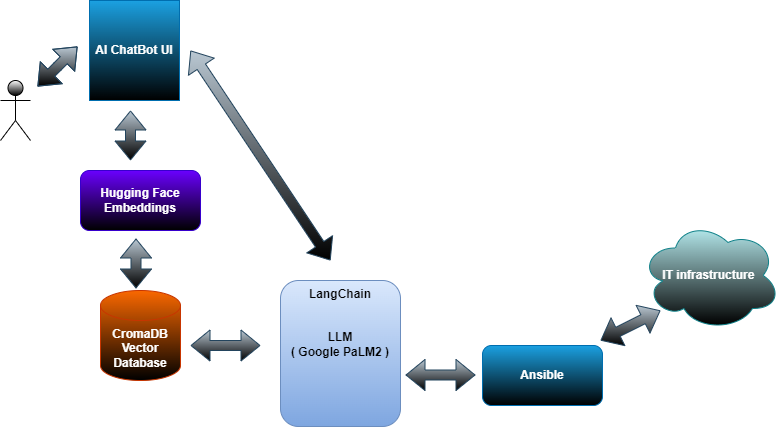

The diagram above was exported from draw.io. Its source (the exported page's mxGraphModel, read from the mxfile embedded in the PNG):
<mxGraphModel dx="794" dy="412" grid="1" gridSize="10" guides="1" tooltips="1" connect="1" arrows="1" fold="1" page="1" pageScale="1" pageWidth="850" pageHeight="1100" math="0" shadow="0">
  <root>
    <mxCell id="0" />
    <mxCell id="1" parent="0" />
    <mxCell id="nAim_xicCNGKe0CSRYXG-16" value="user" style="shape=umlActor;verticalLabelPosition=bottom;verticalAlign=top;html=1;outlineConnect=0;fontColor=#FFFFFF;gradientColor=default;fontStyle=1" parent="1" vertex="1">
      <mxGeometry x="40" y="160" width="30" height="60" as="geometry" />
    </mxCell>
    <mxCell id="5BR3iS20yGhnI0dmrvmw-2" value="Hugging Face Embeddings" style="rounded=1;whiteSpace=wrap;html=1;fillColor=#6a00ff;fontColor=#ffffff;strokeColor=#3700CC;gradientColor=default;fontStyle=1" vertex="1" parent="1">
      <mxGeometry x="120" y="250" width="120" height="60" as="geometry" />
    </mxCell>
    <mxCell id="5BR3iS20yGhnI0dmrvmw-3" value="CromaDB&lt;div&gt;Vector Database&lt;/div&gt;" style="shape=cylinder3;whiteSpace=wrap;html=1;boundedLbl=1;backgroundOutline=1;size=15;fillColor=#fa6800;fontColor=#FFFFFF;strokeColor=#C73500;gradientColor=default;fontStyle=1" vertex="1" parent="1">
      <mxGeometry x="140" y="370" width="80" height="90" as="geometry" />
    </mxCell>
    <mxCell id="5BR3iS20yGhnI0dmrvmw-9" value="LangChain&lt;div&gt;&lt;br&gt;&lt;/div&gt;&lt;div&gt;&lt;br&gt;&lt;/div&gt;&lt;div&gt;LLM&lt;div&gt;( Google PaLM2 )&lt;/div&gt;&lt;/div&gt;" style="rounded=1;whiteSpace=wrap;html=1;fillColor=#dae8fc;gradientColor=#7ea6e0;align=center;verticalAlign=top;strokeColor=#6c8ebf;fontStyle=1" vertex="1" parent="1">
      <mxGeometry x="320" y="360" width="120" height="146" as="geometry" />
    </mxCell>
    <mxCell id="5BR3iS20yGhnI0dmrvmw-16" value="IT infrastructure&amp;nbsp;" style="ellipse;shape=cloud;whiteSpace=wrap;html=1;fillColor=#b0e3e6;strokeColor=#0e8088;gradientColor=default;fontStyle=1;fontColor=#FFFFFF;" vertex="1" parent="1">
      <mxGeometry x="680" y="300" width="140" height="110" as="geometry" />
    </mxCell>
    <mxCell id="5BR3iS20yGhnI0dmrvmw-17" value="Ansible" style="rounded=1;whiteSpace=wrap;html=1;fillColor=#1ba1e2;fontColor=#ffffff;strokeColor=#006EAF;gradientColor=default;fontStyle=1" vertex="1" parent="1">
      <mxGeometry x="522" y="425" width="120" height="60" as="geometry" />
    </mxCell>
    <mxCell id="5BR3iS20yGhnI0dmrvmw-18" value="" style="shape=flexArrow;endArrow=classic;startArrow=classic;html=1;rounded=0;fillColor=#bac8d3;strokeColor=#23445d;gradientColor=default;" edge="1" parent="1">
      <mxGeometry width="100" height="100" relative="1" as="geometry">
        <mxPoint x="170" y="240" as="sourcePoint" />
        <mxPoint x="170" y="190" as="targetPoint" />
      </mxGeometry>
    </mxCell>
    <mxCell id="5BR3iS20yGhnI0dmrvmw-21" value="" style="shape=flexArrow;endArrow=classic;startArrow=classic;html=1;rounded=0;fillColor=#bac8d3;strokeColor=#23445d;gradientColor=default;" edge="1" parent="1">
      <mxGeometry width="100" height="100" relative="1" as="geometry">
        <mxPoint x="230" y="425" as="sourcePoint" />
        <mxPoint x="300" y="425" as="targetPoint" />
      </mxGeometry>
    </mxCell>
    <mxCell id="5BR3iS20yGhnI0dmrvmw-24" value="" style="shape=flexArrow;endArrow=classic;startArrow=classic;html=1;rounded=0;fillColor=#bac8d3;strokeColor=#23445d;gradientColor=default;" edge="1" parent="1">
      <mxGeometry width="100" height="100" relative="1" as="geometry">
        <mxPoint x="445" y="454.5" as="sourcePoint" />
        <mxPoint x="515" y="454.5" as="targetPoint" />
      </mxGeometry>
    </mxCell>
    <mxCell id="5BR3iS20yGhnI0dmrvmw-25" value="" style="shape=flexArrow;endArrow=classic;startArrow=classic;html=1;rounded=0;fillColor=#bac8d3;strokeColor=#23445d;gradientColor=default;" edge="1" parent="1">
      <mxGeometry width="100" height="100" relative="1" as="geometry">
        <mxPoint x="640" y="420" as="sourcePoint" />
        <mxPoint x="700" y="390" as="targetPoint" />
      </mxGeometry>
    </mxCell>
    <mxCell id="5BR3iS20yGhnI0dmrvmw-26" value="" style="shape=flexArrow;endArrow=classic;startArrow=classic;html=1;rounded=0;entryX=1;entryY=0.5;entryDx=0;entryDy=0;fillColor=#bac8d3;strokeColor=#23445d;gradientColor=default;" edge="1" parent="1">
      <mxGeometry width="100" height="100" relative="1" as="geometry">
        <mxPoint x="370" y="340" as="sourcePoint" />
        <mxPoint x="230" y="130" as="targetPoint" />
      </mxGeometry>
    </mxCell>
    <mxCell id="5BR3iS20yGhnI0dmrvmw-28" value="AI ChatBot UI" style="rounded=0;whiteSpace=wrap;html=1;fillColor=#1ba1e2;fontColor=#ffffff;strokeColor=#006EAF;gradientColor=default;fontStyle=1" vertex="1" parent="1">
      <mxGeometry x="129" y="80" width="90" height="100" as="geometry" />
    </mxCell>
    <mxCell id="5BR3iS20yGhnI0dmrvmw-33" value="" style="shape=flexArrow;endArrow=classic;startArrow=classic;html=1;rounded=0;strokeColor=#23445d;fillColor=#bac8d3;gradientColor=default;" edge="1" parent="1">
      <mxGeometry width="100" height="100" relative="1" as="geometry">
        <mxPoint x="77" y="166" as="sourcePoint" />
        <mxPoint x="117" y="126" as="targetPoint" />
        <Array as="points">
          <mxPoint x="97" y="146" />
        </Array>
      </mxGeometry>
    </mxCell>
    <mxCell id="5BR3iS20yGhnI0dmrvmw-34" value="" style="shape=flexArrow;endArrow=classic;startArrow=classic;html=1;rounded=0;fillColor=#bac8d3;strokeColor=#23445d;gradientColor=default;" edge="1" parent="1">
      <mxGeometry width="100" height="100" relative="1" as="geometry">
        <mxPoint x="175.5" y="368" as="sourcePoint" />
        <mxPoint x="175.5" y="318" as="targetPoint" />
      </mxGeometry>
    </mxCell>
  </root>
</mxGraphModel>